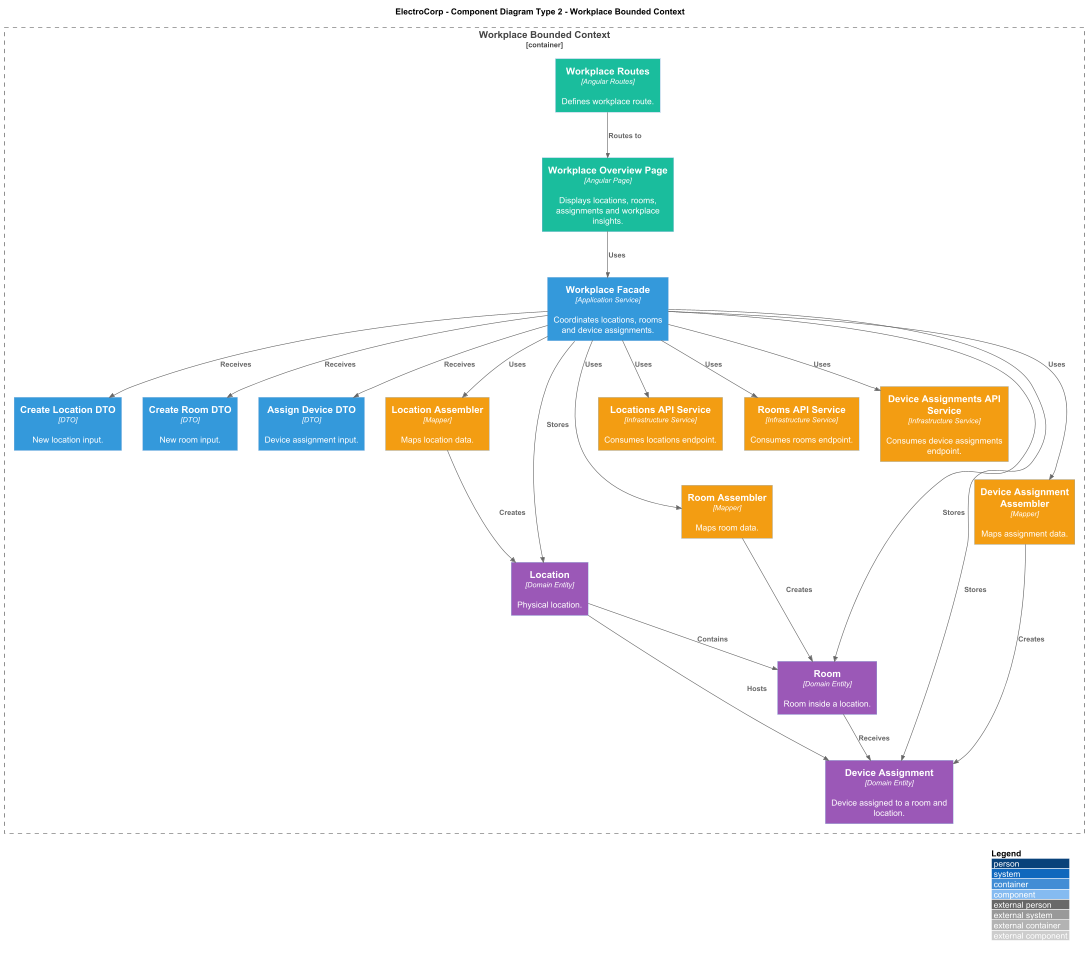

The diagram above was rendered by PlantUML. Its source (embedded in the PNG):
@startuml ElectroCorp_Type2_Workplace_Components
!includeurl https://raw.githubusercontent.com/plantuml-stdlib/C4-PlantUML/master/C4_Component.puml

title ElectroCorp - Component Diagram Type 2 - Workplace Bounded Context

LAYOUT_WITH_LEGEND()

AddComponentTag("presentation", $bgColor="#1ABC9C", $fontColor="#FFFFFF")
AddComponentTag("application", $bgColor="#3498DB", $fontColor="#FFFFFF")
AddComponentTag("domain", $bgColor="#9B59B6", $fontColor="#FFFFFF")
AddComponentTag("infrastructure", $bgColor="#F39C12", $fontColor="#FFFFFF")

Container_Boundary(workplace, "Workplace Bounded Context") {
  Component(routes, "Workplace Routes", "Angular Routes", "Defines workplace route.", $tags="presentation")
  Component(page, "Workplace Overview Page", "Angular Page", "Displays locations, rooms, assignments and workplace insights.", $tags="presentation")

  Component(facade, "Workplace Facade", "Application Service", "Coordinates locations, rooms and device assignments.", $tags="application")
  Component(createLocationDto, "Create Location DTO", "DTO", "New location input.", $tags="application")
  Component(createRoomDto, "Create Room DTO", "DTO", "New room input.", $tags="application")
  Component(assignDeviceDto, "Assign Device DTO", "DTO", "Device assignment input.", $tags="application")

  Component(location, "Location", "Domain Entity", "Physical location.", $tags="domain")
  Component(room, "Room", "Domain Entity", "Room inside a location.", $tags="domain")
  Component(assignment, "Device Assignment", "Domain Entity", "Device assigned to a room and location.", $tags="domain")

  Component(locationsApi, "Locations API Service", "Infrastructure Service", "Consumes locations endpoint.", $tags="infrastructure")
  Component(roomsApi, "Rooms API Service", "Infrastructure Service", "Consumes rooms endpoint.", $tags="infrastructure")
  Component(assignmentsApi, "Device Assignments API Service", "Infrastructure Service", "Consumes device assignments endpoint.", $tags="infrastructure")
  Component(locationAssembler, "Location Assembler", "Mapper", "Maps location data.", $tags="infrastructure")
  Component(roomAssembler, "Room Assembler", "Mapper", "Maps room data.", $tags="infrastructure")
  Component(assignmentAssembler, "Device Assignment Assembler", "Mapper", "Maps assignment data.", $tags="infrastructure")
}

Rel(routes, page, "Routes to")
Rel(page, facade, "Uses")

Rel(facade, createLocationDto, "Receives")
Rel(facade, createRoomDto, "Receives")
Rel(facade, assignDeviceDto, "Receives")
Rel(facade, locationsApi, "Uses")
Rel(facade, roomsApi, "Uses")
Rel(facade, assignmentsApi, "Uses")
Rel(facade, locationAssembler, "Uses")
Rel(facade, roomAssembler, "Uses")
Rel(facade, assignmentAssembler, "Uses")
Rel(facade, location, "Stores")
Rel(facade, room, "Stores")
Rel(facade, assignment, "Stores")

Rel(locationAssembler, location, "Creates")
Rel(roomAssembler, room, "Creates")
Rel(assignmentAssembler, assignment, "Creates")

Rel(location, room, "Contains")
Rel(room, assignment, "Receives")
Rel(location, assignment, "Hosts")

@enduml